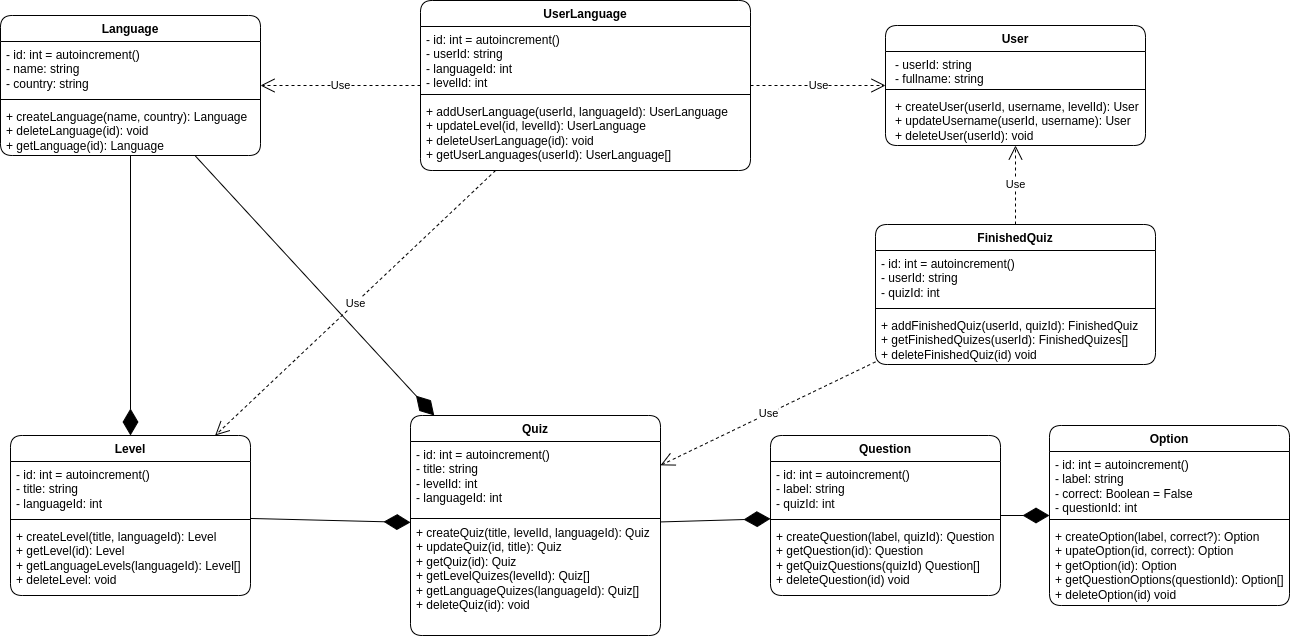

The diagram above was exported from draw.io. Its source (the exported page's mxGraphModel, read from the mxfile embedded in the PNG):
<mxGraphModel dx="794" dy="522" grid="1" gridSize="10" guides="1" tooltips="1" connect="1" arrows="1" fold="1" page="1" pageScale="1" pageWidth="827" pageHeight="1169" math="0" shadow="0">
  <root>
    <mxCell id="0" />
    <mxCell id="1" parent="0" />
    <mxCell id="31enBd58k9OhW9lJg7gS-4" value="User" style="swimlane;fontStyle=1;align=center;verticalAlign=top;childLayout=stackLayout;horizontal=1;startSize=26;horizontalStack=0;resizeParent=1;resizeParentMax=0;resizeLast=0;collapsible=1;marginBottom=0;whiteSpace=wrap;html=1;rounded=1;labelBackgroundColor=none;" parent="1" vertex="1">
      <mxGeometry x="915" y="300" width="260" height="120" as="geometry" />
    </mxCell>
    <mxCell id="31enBd58k9OhW9lJg7gS-5" value="&lt;p style=&quot;margin: 0px 0px 0px 4px;&quot;&gt;- userId: string&lt;/p&gt;&lt;p style=&quot;margin: 0px 0px 0px 4px;&quot;&gt;- fullname: string&lt;/p&gt;" style="text;strokeColor=none;fillColor=none;align=left;verticalAlign=top;spacingLeft=4;spacingRight=4;overflow=hidden;rotatable=0;points=[[0,0.5],[1,0.5]];portConstraint=eastwest;whiteSpace=wrap;html=1;rounded=1;labelBackgroundColor=none;" parent="31enBd58k9OhW9lJg7gS-4" vertex="1">
      <mxGeometry y="26" width="260" height="34" as="geometry" />
    </mxCell>
    <mxCell id="31enBd58k9OhW9lJg7gS-6" value="" style="line;strokeWidth=1;fillColor=none;align=left;verticalAlign=middle;spacingTop=-1;spacingLeft=3;spacingRight=3;rotatable=0;labelPosition=right;points=[];portConstraint=eastwest;rounded=1;labelBackgroundColor=none;" parent="31enBd58k9OhW9lJg7gS-4" vertex="1">
      <mxGeometry y="60" width="260" height="8" as="geometry" />
    </mxCell>
    <mxCell id="31enBd58k9OhW9lJg7gS-7" value="&lt;p style=&quot;margin: 0px 0px 0px 4px;&quot;&gt;+ createUser(userId, username, levelId): User&lt;/p&gt;&lt;p style=&quot;margin: 0px 0px 0px 4px;&quot;&gt;+ updateUsername(userId, username): User&lt;/p&gt;&lt;p style=&quot;margin: 0px 0px 0px 4px;&quot;&gt;+ deleteUser(userId): void&lt;/p&gt;" style="text;strokeColor=none;fillColor=none;align=left;verticalAlign=top;spacingLeft=4;spacingRight=4;overflow=hidden;rotatable=0;points=[[0,0.5],[1,0.5]];portConstraint=eastwest;whiteSpace=wrap;html=1;rounded=1;labelBackgroundColor=none;" parent="31enBd58k9OhW9lJg7gS-4" vertex="1">
      <mxGeometry y="68" width="260" height="52" as="geometry" />
    </mxCell>
    <mxCell id="31enBd58k9OhW9lJg7gS-8" value="Language" style="swimlane;fontStyle=1;align=center;verticalAlign=top;childLayout=stackLayout;horizontal=1;startSize=26;horizontalStack=0;resizeParent=1;resizeParentMax=0;resizeLast=0;collapsible=1;marginBottom=0;whiteSpace=wrap;html=1;rounded=1;labelBackgroundColor=none;" parent="1" vertex="1">
      <mxGeometry x="30" y="290" width="260" height="140" as="geometry" />
    </mxCell>
    <mxCell id="31enBd58k9OhW9lJg7gS-9" value="- id: int = autoincrement()&lt;div&gt;- name: string&lt;/div&gt;&lt;div&gt;- country: string&lt;/div&gt;" style="text;strokeColor=none;fillColor=none;align=left;verticalAlign=top;spacingLeft=4;spacingRight=4;overflow=hidden;rotatable=0;points=[[0,0.5],[1,0.5]];portConstraint=eastwest;whiteSpace=wrap;html=1;rounded=1;labelBackgroundColor=none;" parent="31enBd58k9OhW9lJg7gS-8" vertex="1">
      <mxGeometry y="26" width="260" height="54" as="geometry" />
    </mxCell>
    <mxCell id="31enBd58k9OhW9lJg7gS-10" value="" style="line;strokeWidth=1;fillColor=none;align=left;verticalAlign=middle;spacingTop=-1;spacingLeft=3;spacingRight=3;rotatable=0;labelPosition=right;points=[];portConstraint=eastwest;rounded=1;labelBackgroundColor=none;" parent="31enBd58k9OhW9lJg7gS-8" vertex="1">
      <mxGeometry y="80" width="260" height="8" as="geometry" />
    </mxCell>
    <mxCell id="31enBd58k9OhW9lJg7gS-11" value="+ createLanguage(name, country): Language&lt;div&gt;+ deleteLanguage(id): void&lt;/div&gt;&lt;div&gt;+ getLanguage(id): Language&lt;/div&gt;" style="text;strokeColor=none;fillColor=none;align=left;verticalAlign=top;spacingLeft=4;spacingRight=4;overflow=hidden;rotatable=0;points=[[0,0.5],[1,0.5]];portConstraint=eastwest;whiteSpace=wrap;html=1;rounded=1;labelBackgroundColor=none;" parent="31enBd58k9OhW9lJg7gS-8" vertex="1">
      <mxGeometry y="88" width="260" height="52" as="geometry" />
    </mxCell>
    <mxCell id="31enBd58k9OhW9lJg7gS-12" value="Level" style="swimlane;fontStyle=1;align=center;verticalAlign=top;childLayout=stackLayout;horizontal=1;startSize=26;horizontalStack=0;resizeParent=1;resizeParentMax=0;resizeLast=0;collapsible=1;marginBottom=0;whiteSpace=wrap;html=1;rounded=1;labelBackgroundColor=none;" parent="1" vertex="1">
      <mxGeometry x="40" y="710" width="240" height="160" as="geometry" />
    </mxCell>
    <mxCell id="31enBd58k9OhW9lJg7gS-13" value="- id: int = autoincrement()&lt;div&gt;- title: string&lt;/div&gt;&lt;div&gt;- languageId: int&lt;/div&gt;" style="text;strokeColor=none;fillColor=none;align=left;verticalAlign=top;spacingLeft=4;spacingRight=4;overflow=hidden;rotatable=0;points=[[0,0.5],[1,0.5]];portConstraint=eastwest;whiteSpace=wrap;html=1;rounded=1;labelBackgroundColor=none;" parent="31enBd58k9OhW9lJg7gS-12" vertex="1">
      <mxGeometry y="26" width="240" height="54" as="geometry" />
    </mxCell>
    <mxCell id="31enBd58k9OhW9lJg7gS-14" value="" style="line;strokeWidth=1;fillColor=none;align=left;verticalAlign=middle;spacingTop=-1;spacingLeft=3;spacingRight=3;rotatable=0;labelPosition=right;points=[];portConstraint=eastwest;rounded=1;labelBackgroundColor=none;" parent="31enBd58k9OhW9lJg7gS-12" vertex="1">
      <mxGeometry y="80" width="240" height="8" as="geometry" />
    </mxCell>
    <mxCell id="31enBd58k9OhW9lJg7gS-15" value="+ createLevel(title, languageId): Level&lt;div&gt;+ getLevel(id): Level&lt;/div&gt;&lt;div&gt;&lt;span style=&quot;background-color: initial;&quot;&gt;+ getLanguageLevels(languageId): Level[]&lt;/span&gt;&lt;/div&gt;&lt;div&gt;&lt;span style=&quot;background-color: initial;&quot;&gt;+ deleteLevel: void&lt;/span&gt;&lt;/div&gt;" style="text;strokeColor=none;fillColor=none;align=left;verticalAlign=top;spacingLeft=4;spacingRight=4;overflow=hidden;rotatable=0;points=[[0,0.5],[1,0.5]];portConstraint=eastwest;whiteSpace=wrap;html=1;rounded=1;labelBackgroundColor=none;" parent="31enBd58k9OhW9lJg7gS-12" vertex="1">
      <mxGeometry y="88" width="240" height="72" as="geometry" />
    </mxCell>
    <mxCell id="31enBd58k9OhW9lJg7gS-16" value="Quiz" style="swimlane;fontStyle=1;align=center;verticalAlign=top;childLayout=stackLayout;horizontal=1;startSize=26;horizontalStack=0;resizeParent=1;resizeParentMax=0;resizeLast=0;collapsible=1;marginBottom=0;whiteSpace=wrap;html=1;rounded=1;labelBackgroundColor=none;" parent="1" vertex="1">
      <mxGeometry x="440" y="690" width="250" height="220" as="geometry" />
    </mxCell>
    <mxCell id="31enBd58k9OhW9lJg7gS-17" value="- id: int = autoincrement()&lt;div&gt;- title: string&lt;/div&gt;&lt;div&gt;- levelId: int&lt;/div&gt;&lt;div&gt;- languageId: int&lt;/div&gt;" style="text;strokeColor=none;fillColor=none;align=left;verticalAlign=top;spacingLeft=4;spacingRight=4;overflow=hidden;rotatable=0;points=[[0,0.5],[1,0.5]];portConstraint=eastwest;whiteSpace=wrap;html=1;rounded=1;labelBackgroundColor=none;glass=1;" parent="31enBd58k9OhW9lJg7gS-16" vertex="1">
      <mxGeometry y="26" width="250" height="76" as="geometry" />
    </mxCell>
    <mxCell id="31enBd58k9OhW9lJg7gS-18" value="" style="line;strokeWidth=1;fillColor=none;align=left;verticalAlign=middle;spacingTop=-1;spacingLeft=3;spacingRight=3;rotatable=0;labelPosition=right;points=[];portConstraint=eastwest;rounded=1;labelBackgroundColor=none;" parent="31enBd58k9OhW9lJg7gS-16" vertex="1">
      <mxGeometry y="102" width="250" height="2" as="geometry" />
    </mxCell>
    <mxCell id="31enBd58k9OhW9lJg7gS-19" value="+ createQuiz(title, levelId, languageId): Quiz&lt;div&gt;+ updateQuiz(id, title): Quiz&lt;/div&gt;&lt;div&gt;+ getQuiz(id): Quiz&lt;/div&gt;&lt;div&gt;+ getLevelQuizes(levelId): Quiz[]&lt;/div&gt;&lt;div&gt;+ getLanguageQuizes(languageId): Quiz[]&lt;/div&gt;&lt;div&gt;+ deleteQuiz(id): void&lt;/div&gt;" style="text;strokeColor=none;fillColor=none;align=left;verticalAlign=top;spacingLeft=4;spacingRight=4;overflow=hidden;rotatable=0;points=[[0,0.5],[1,0.5]];portConstraint=eastwest;whiteSpace=wrap;html=1;rounded=1;labelBackgroundColor=none;" parent="31enBd58k9OhW9lJg7gS-16" vertex="1">
      <mxGeometry y="104" width="250" height="116" as="geometry" />
    </mxCell>
    <mxCell id="31enBd58k9OhW9lJg7gS-20" value="Question" style="swimlane;fontStyle=1;align=center;verticalAlign=top;childLayout=stackLayout;horizontal=1;startSize=26;horizontalStack=0;resizeParent=1;resizeParentMax=0;resizeLast=0;collapsible=1;marginBottom=0;whiteSpace=wrap;html=1;rounded=1;labelBackgroundColor=none;" parent="1" vertex="1">
      <mxGeometry x="800" y="710" width="230" height="160" as="geometry" />
    </mxCell>
    <mxCell id="31enBd58k9OhW9lJg7gS-21" value="- id: int = autoincrement()&lt;div&gt;- label: string&lt;/div&gt;&lt;div&gt;- quizId: int&lt;/div&gt;" style="text;strokeColor=none;fillColor=none;align=left;verticalAlign=top;spacingLeft=4;spacingRight=4;overflow=hidden;rotatable=0;points=[[0,0.5],[1,0.5]];portConstraint=eastwest;whiteSpace=wrap;html=1;rounded=1;labelBackgroundColor=none;" parent="31enBd58k9OhW9lJg7gS-20" vertex="1">
      <mxGeometry y="26" width="230" height="54" as="geometry" />
    </mxCell>
    <mxCell id="31enBd58k9OhW9lJg7gS-22" value="" style="line;strokeWidth=1;fillColor=none;align=left;verticalAlign=middle;spacingTop=-1;spacingLeft=3;spacingRight=3;rotatable=0;labelPosition=right;points=[];portConstraint=eastwest;rounded=1;labelBackgroundColor=none;" parent="31enBd58k9OhW9lJg7gS-20" vertex="1">
      <mxGeometry y="80" width="230" height="8" as="geometry" />
    </mxCell>
    <mxCell id="31enBd58k9OhW9lJg7gS-23" value="+ createQuestion(label, quizId): Question&lt;div&gt;+ getQuestion(id): Question&lt;/div&gt;&lt;div&gt;+ getQuizQuestions(quizId) Question[]&lt;/div&gt;&lt;div&gt;+ deleteQuestion(id) void&lt;/div&gt;" style="text;strokeColor=none;fillColor=none;align=left;verticalAlign=top;spacingLeft=4;spacingRight=4;overflow=hidden;rotatable=0;points=[[0,0.5],[1,0.5]];portConstraint=eastwest;whiteSpace=wrap;html=1;rounded=1;labelBackgroundColor=none;" parent="31enBd58k9OhW9lJg7gS-20" vertex="1">
      <mxGeometry y="88" width="230" height="72" as="geometry" />
    </mxCell>
    <mxCell id="31enBd58k9OhW9lJg7gS-24" value="Option" style="swimlane;fontStyle=1;align=center;verticalAlign=top;childLayout=stackLayout;horizontal=1;startSize=26;horizontalStack=0;resizeParent=1;resizeParentMax=0;resizeLast=0;collapsible=1;marginBottom=0;whiteSpace=wrap;html=1;rounded=1;labelBackgroundColor=none;" parent="1" vertex="1">
      <mxGeometry x="1079" y="700" width="240" height="180" as="geometry" />
    </mxCell>
    <mxCell id="31enBd58k9OhW9lJg7gS-25" value="- id: int = autoincrement()&lt;div&gt;- label: string&lt;/div&gt;&lt;div&gt;- correct: Boolean = False&lt;/div&gt;&lt;div&gt;- questionId: int&lt;/div&gt;" style="text;strokeColor=none;fillColor=none;align=left;verticalAlign=top;spacingLeft=4;spacingRight=4;overflow=hidden;rotatable=0;points=[[0,0.5],[1,0.5]];portConstraint=eastwest;whiteSpace=wrap;html=1;rounded=1;labelBackgroundColor=none;" parent="31enBd58k9OhW9lJg7gS-24" vertex="1">
      <mxGeometry y="26" width="240" height="64" as="geometry" />
    </mxCell>
    <mxCell id="31enBd58k9OhW9lJg7gS-26" value="" style="line;strokeWidth=1;fillColor=none;align=left;verticalAlign=middle;spacingTop=-1;spacingLeft=3;spacingRight=3;rotatable=0;labelPosition=right;points=[];portConstraint=eastwest;rounded=1;labelBackgroundColor=none;" parent="31enBd58k9OhW9lJg7gS-24" vertex="1">
      <mxGeometry y="90" width="240" height="8" as="geometry" />
    </mxCell>
    <mxCell id="31enBd58k9OhW9lJg7gS-27" value="+ createOption(label, correct?): Option&lt;div&gt;+ upateOption(id, correct): Option&lt;/div&gt;&lt;div&gt;+ getOption(id): Option&lt;/div&gt;&lt;div&gt;+ getQuestionOptions(questionId): Option[]&lt;/div&gt;&lt;div&gt;+ deleteOption(id) void&lt;/div&gt;" style="text;strokeColor=none;fillColor=none;align=left;verticalAlign=top;spacingLeft=4;spacingRight=4;overflow=hidden;rotatable=0;points=[[0,0.5],[1,0.5]];portConstraint=eastwest;whiteSpace=wrap;html=1;rounded=1;labelBackgroundColor=none;" parent="31enBd58k9OhW9lJg7gS-24" vertex="1">
      <mxGeometry y="98" width="240" height="82" as="geometry" />
    </mxCell>
    <mxCell id="31enBd58k9OhW9lJg7gS-29" value="" style="endArrow=diamondThin;endFill=1;endSize=24;html=1;rounded=1;" parent="1" source="31enBd58k9OhW9lJg7gS-16" target="31enBd58k9OhW9lJg7gS-20" edge="1">
      <mxGeometry width="160" relative="1" as="geometry">
        <mxPoint x="500" y="310" as="sourcePoint" />
        <mxPoint x="660" y="310" as="targetPoint" />
      </mxGeometry>
    </mxCell>
    <mxCell id="31enBd58k9OhW9lJg7gS-30" value="" style="endArrow=diamondThin;endFill=1;endSize=24;html=1;rounded=1;" parent="1" source="31enBd58k9OhW9lJg7gS-20" target="31enBd58k9OhW9lJg7gS-24" edge="1">
      <mxGeometry width="160" relative="1" as="geometry">
        <mxPoint x="500" y="310" as="sourcePoint" />
        <mxPoint x="660" y="310" as="targetPoint" />
      </mxGeometry>
    </mxCell>
    <mxCell id="31enBd58k9OhW9lJg7gS-31" value="" style="endArrow=diamondThin;endFill=1;endSize=24;html=1;rounded=1;" parent="1" source="31enBd58k9OhW9lJg7gS-12" target="31enBd58k9OhW9lJg7gS-16" edge="1">
      <mxGeometry width="160" relative="1" as="geometry">
        <mxPoint x="500" y="310" as="sourcePoint" />
        <mxPoint x="660" y="310" as="targetPoint" />
      </mxGeometry>
    </mxCell>
    <mxCell id="31enBd58k9OhW9lJg7gS-32" value="UserLanguage" style="swimlane;fontStyle=1;align=center;verticalAlign=top;childLayout=stackLayout;horizontal=1;startSize=26;horizontalStack=0;resizeParent=1;resizeParentMax=0;resizeLast=0;collapsible=1;marginBottom=0;whiteSpace=wrap;html=1;rounded=1;" parent="1" vertex="1">
      <mxGeometry x="450" y="275" width="330" height="170" as="geometry" />
    </mxCell>
    <mxCell id="31enBd58k9OhW9lJg7gS-33" value="- id: int = autoincrement()&lt;div&gt;- userId: string&lt;/div&gt;&lt;div&gt;- languageId: int&lt;/div&gt;&lt;div&gt;- levelId: int&lt;/div&gt;" style="text;strokeColor=none;fillColor=none;align=left;verticalAlign=top;spacingLeft=4;spacingRight=4;overflow=hidden;rotatable=0;points=[[0,0.5],[1,0.5]];portConstraint=eastwest;whiteSpace=wrap;html=1;rounded=1;" parent="31enBd58k9OhW9lJg7gS-32" vertex="1">
      <mxGeometry y="26" width="330" height="64" as="geometry" />
    </mxCell>
    <mxCell id="31enBd58k9OhW9lJg7gS-34" value="" style="line;strokeWidth=1;fillColor=none;align=left;verticalAlign=middle;spacingTop=-1;spacingLeft=3;spacingRight=3;rotatable=0;labelPosition=right;points=[];portConstraint=eastwest;strokeColor=inherit;rounded=1;" parent="31enBd58k9OhW9lJg7gS-32" vertex="1">
      <mxGeometry y="90" width="330" height="8" as="geometry" />
    </mxCell>
    <mxCell id="31enBd58k9OhW9lJg7gS-35" value="+ addUserLanguage(userId, languageId): UserLanguage&lt;div&gt;+ updateLevel(id, levelId): UserLanguage&lt;/div&gt;&lt;div&gt;+ deleteUserLanguage(id): void&lt;/div&gt;&lt;div&gt;+ getUserLanguages(userId): UserLanguage[]&lt;/div&gt;" style="text;strokeColor=none;fillColor=none;align=left;verticalAlign=top;spacingLeft=4;spacingRight=4;overflow=hidden;rotatable=0;points=[[0,0.5],[1,0.5]];portConstraint=eastwest;whiteSpace=wrap;html=1;rounded=1;" parent="31enBd58k9OhW9lJg7gS-32" vertex="1">
      <mxGeometry y="98" width="330" height="72" as="geometry" />
    </mxCell>
    <mxCell id="31enBd58k9OhW9lJg7gS-37" value="" style="endArrow=diamondThin;endFill=1;endSize=24;html=1;rounded=1;" parent="1" source="31enBd58k9OhW9lJg7gS-8" target="31enBd58k9OhW9lJg7gS-16" edge="1">
      <mxGeometry width="160" relative="1" as="geometry">
        <mxPoint x="500" y="310" as="sourcePoint" />
        <mxPoint x="660" y="310" as="targetPoint" />
      </mxGeometry>
    </mxCell>
    <mxCell id="31enBd58k9OhW9lJg7gS-38" value="" style="endArrow=diamondThin;endFill=1;endSize=24;html=1;rounded=1;" parent="1" source="31enBd58k9OhW9lJg7gS-8" target="31enBd58k9OhW9lJg7gS-12" edge="1">
      <mxGeometry width="160" relative="1" as="geometry">
        <mxPoint x="500" y="310" as="sourcePoint" />
        <mxPoint x="660" y="310" as="targetPoint" />
      </mxGeometry>
    </mxCell>
    <mxCell id="31enBd58k9OhW9lJg7gS-39" value="Use" style="endArrow=open;endSize=12;dashed=1;html=1;rounded=1;" parent="1" source="31enBd58k9OhW9lJg7gS-32" target="31enBd58k9OhW9lJg7gS-4" edge="1">
      <mxGeometry width="160" relative="1" as="geometry">
        <mxPoint x="500" y="310" as="sourcePoint" />
        <mxPoint x="660" y="310" as="targetPoint" />
      </mxGeometry>
    </mxCell>
    <mxCell id="31enBd58k9OhW9lJg7gS-40" value="Use" style="endArrow=open;endSize=12;dashed=1;html=1;rounded=1;" parent="1" source="31enBd58k9OhW9lJg7gS-32" target="31enBd58k9OhW9lJg7gS-8" edge="1">
      <mxGeometry width="160" relative="1" as="geometry">
        <mxPoint x="500" y="310" as="sourcePoint" />
        <mxPoint x="660" y="310" as="targetPoint" />
      </mxGeometry>
    </mxCell>
    <mxCell id="31enBd58k9OhW9lJg7gS-41" value="Use" style="endArrow=open;endSize=12;dashed=1;html=1;rounded=1;" parent="1" source="31enBd58k9OhW9lJg7gS-32" target="31enBd58k9OhW9lJg7gS-12" edge="1">
      <mxGeometry width="160" relative="1" as="geometry">
        <mxPoint x="500" y="310" as="sourcePoint" />
        <mxPoint x="660" y="310" as="targetPoint" />
      </mxGeometry>
    </mxCell>
    <mxCell id="31enBd58k9OhW9lJg7gS-42" value="FinishedQuiz" style="swimlane;fontStyle=1;align=center;verticalAlign=top;childLayout=stackLayout;horizontal=1;startSize=26;horizontalStack=0;resizeParent=1;resizeParentMax=0;resizeLast=0;collapsible=1;marginBottom=0;whiteSpace=wrap;html=1;rounded=1;" parent="1" vertex="1">
      <mxGeometry x="905" y="499" width="280" height="140" as="geometry" />
    </mxCell>
    <mxCell id="31enBd58k9OhW9lJg7gS-43" value="- id: int = autoincrement()&lt;div&gt;- userId: string&lt;/div&gt;&lt;div&gt;- quizId: int&lt;/div&gt;" style="text;strokeColor=none;fillColor=none;align=left;verticalAlign=top;spacingLeft=4;spacingRight=4;overflow=hidden;rotatable=0;points=[[0,0.5],[1,0.5]];portConstraint=eastwest;whiteSpace=wrap;html=1;" parent="31enBd58k9OhW9lJg7gS-42" vertex="1">
      <mxGeometry y="26" width="280" height="54" as="geometry" />
    </mxCell>
    <mxCell id="31enBd58k9OhW9lJg7gS-44" value="" style="line;strokeWidth=1;fillColor=none;align=left;verticalAlign=middle;spacingTop=-1;spacingLeft=3;spacingRight=3;rotatable=0;labelPosition=right;points=[];portConstraint=eastwest;strokeColor=inherit;rounded=1;" parent="31enBd58k9OhW9lJg7gS-42" vertex="1">
      <mxGeometry y="80" width="280" height="8" as="geometry" />
    </mxCell>
    <mxCell id="31enBd58k9OhW9lJg7gS-45" value="+ addFinishedQuiz(userId, quizId): FinishedQuiz&lt;div&gt;+ getFinishedQuizes(userId): FinishedQuizes[]&lt;/div&gt;&lt;div&gt;+ deleteFinishedQuiz(id) void&lt;/div&gt;" style="text;strokeColor=none;fillColor=none;align=left;verticalAlign=top;spacingLeft=4;spacingRight=4;overflow=hidden;rotatable=0;points=[[0,0.5],[1,0.5]];portConstraint=eastwest;whiteSpace=wrap;html=1;" parent="31enBd58k9OhW9lJg7gS-42" vertex="1">
      <mxGeometry y="88" width="280" height="52" as="geometry" />
    </mxCell>
    <mxCell id="31enBd58k9OhW9lJg7gS-46" value="Use" style="endArrow=open;endSize=12;dashed=1;html=1;rounded=1;" parent="1" source="31enBd58k9OhW9lJg7gS-42" target="31enBd58k9OhW9lJg7gS-4" edge="1">
      <mxGeometry width="160" relative="1" as="geometry">
        <mxPoint x="860" y="520" as="sourcePoint" />
        <mxPoint x="1020" y="520" as="targetPoint" />
      </mxGeometry>
    </mxCell>
    <mxCell id="31enBd58k9OhW9lJg7gS-47" value="Use" style="endArrow=open;endSize=12;dashed=1;html=1;rounded=1;" parent="1" source="31enBd58k9OhW9lJg7gS-42" target="31enBd58k9OhW9lJg7gS-16" edge="1">
      <mxGeometry width="160" relative="1" as="geometry">
        <mxPoint x="860" y="520" as="sourcePoint" />
        <mxPoint x="1020" y="520" as="targetPoint" />
      </mxGeometry>
    </mxCell>
  </root>
</mxGraphModel>